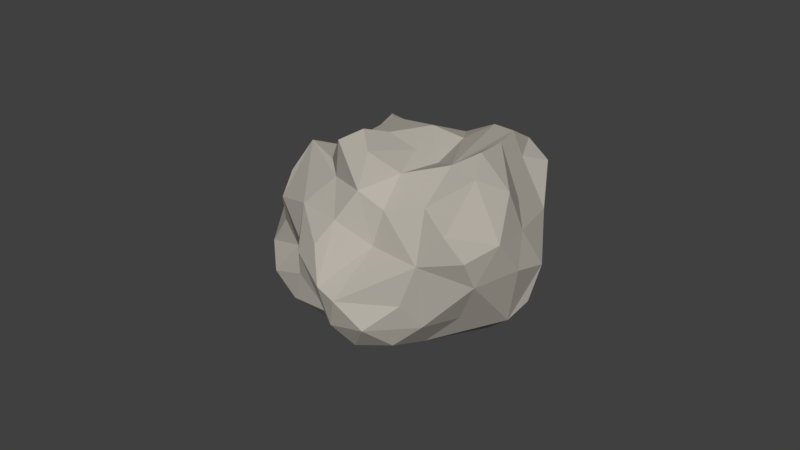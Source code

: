 # Source: Rock_2.blend  (saved by Blender 2.78.0; exported with 4.5.12 LTS)
import bpy
from mathutils import Matrix  # noqa: F401  (used for matrix-valued properties, if any)

bpy.ops.wm.read_factory_settings(use_empty=True)
scene = bpy.context.scene
scene.name = 'Scene'

# ---- collections
col_collection_1 = bpy.data.collections.new('Collection 1'); scene.collection.children.link(col_collection_1)

# ---- materials (node trees are filled in below, after node groups)
mat_zamjeni_s_rock_materialom_pa_zbrisi = bpy.data.materials.new('Zamjeni s rock materialom pa zbrisi')
mat_zamjeni_s_rock_materialom_pa_zbrisi.alpha_threshold = 0.0
mat_zamjeni_s_rock_materialom_pa_zbrisi.use_transparent_shadow = False
mat_zamjeni_s_rock_materialom_pa_zbrisi.diffuse_color = (0.4672, 0.4362, 0.3832, 1.0)
mat_zamjeni_s_rock_materialom_pa_zbrisi.roughness = 0.5
mat_zamjeni_s_rock_materialom_pa_zbrisi.specular_intensity = 0.2177

# ---- material node trees

# ---- world
world_world = bpy.data.worlds.new('World'); scene.world = world_world
world_world.color = (0.05088, 0.05088, 0.05088)
world_world.use_sun_shadow = False
world_world.sun_shadow_jitter_overblur = 0.0
world_world.cycles.sampling_method = 'MANUAL'

# ---- meshes
me_icosphere = bpy.data.meshes.new('Icosphere')
me_icosphere.from_pydata([(-0.2241, 0.3193, 1.552), (0.3284, 0.9154, 1.311), (0.119, 0.07284, 1.328), (-0.5848, -0.2384, 1.032), (-1.562, 0.5293, 0.6103), (-0.6811, 0.02991, 1.332), (-0.2603, 1.282, 1.367), (-0.235, -0.3885, 0.1936), (-0.3054, 1.095, 1.5), (-1.188, 0.7929, -0.1135), (0.05829, 1.054, 1.493), (-0.5021, 1.299, -0.2434), (-1.253, 0.8972, 0.621), (-1.245, 1.254, 0.4702), (-1.493, 0.4864, 0.1679), (-1.187, 1.436, 0.8081), (-1.257, 0.5594, 0.8277), (-0.07481, 2.013, 0.3103), (0.09179, 0.844, 1.769), (-0.4446, -0.5405, 0.323), (0.1686, -0.3953, 0.2871), (-0.9113, 1.113, -0.172), (-0.1141, 1.298, -0.436), (-0.4262, -0.1071, -0.2203), (-0.6356, -0.1936, 0.1364), (-0.4976, 2.027, 0.6192), (0.02831, 1.825, -0.01878), (-0.8961, 1.826, 0.6057), (0.04086, 1.522, 1.512), (-1.132, 1.078, 0.1515), (-0.8475, -0.06928, 1.036), (-0.6258, 0.2613, 1.441), (-0.5758, 0.5223, 1.509), (-0.9142, -0.2482, 0.7562), (-1.154, 0.973, 0.9048), (-0.9598, 0.3288, -0.0679), (-0.1719, 0.7449, 1.845), (-0.3784, -0.3532, 1.096), (-1.094, 0.9608, 1.192), (0.8144, 0.2805, 0.4723), (-0.9855, 1.905, 1.091), (0.08433, 1.971, 1.215), (0.1366, 0.4603, -0.2661), (-0.6192, 1.92, 1.121), (-1.122, 0.2636, 0.07787), (-0.9293, -0.1301, 0.4269), (-0.6893, 1.406, 1.336), (-0.4157, 1.84, 1.416), (-1.405, 0.2297, 0.8994), (-0.6878, 0.06171, -0.245), (-1.025, 0.2949, 1.199), (-0.3525, 0.6428, 1.693), (0.604, 1.497, 1.163), (-0.7033, 1.153, 1.498), (0.4483, 0.07557, 0.3088), (-0.8815, 1.657, 1.332), (-0.9705, 0.6739, 1.523), (-0.7069, 1.875, 1.344), (-1.096, 1.564, 0.378), (0.4419, 0.7566, 1.025), (-0.1733, -0.3001, 1.229), (-0.3762, -0.2135, 1.388), (0.4611, 0.9246, -0.06544), (0.004288, 0.5689, 1.865), (0.3687, 0.4513, 1.282), (0.243, 1.773, 1.47), (0.3297, 0.1214, 0.01331), (0.5604, 0.2871, 1.179), (-0.1828, 1.932, 0.967), (0.7361, 0.2553, 0.8447), (0.6684, 1.196, 0.9319), (0.4544, 0.5956, -0.05046), (0.2122, -0.05682, 1.021), (-0.6463, -0.674, 0.6038), (-0.9058, 0.7616, -0.3486), (0.853, 0.4195, 0.763), (-0.5355, 0.01625, 1.59), (0.3555, 1.305, 1.312), (-0.3515, 1.586, -0.2132), (-0.03755, 1.783, 1.559), (-0.573, -0.5801, 0.8712), (-0.3466, -0.7029, 0.624), (-1.135, -0.07561, 0.9242), (-0.8229, 2.077, 0.9286), (-0.9817, 1.331, 1.232), (-0.2759, -0.4306, 0.9054), (-0.9156, 0.3938, 1.347), (0.6224, 1.603, 0.8897), (0.4779, 0.04829, 1.053), (0.7848, 0.4171, 0.1996), (-0.3229, 0.8997, 1.697), (-0.7792, 1.532, 0.005698), (0.01318, 0.4234, 1.506), (0.1682, -0.2342, 0.5714), (0.261, 0.7116, 1.49), (-0.1185, -0.3131, 0.6991), (0.7775, 0.7741, 0.1697), (-0.7301, 1.765, 0.258), (0.4416, 1.319, 0.1717), (0.4226, 1.879, 0.9167), (0.03746, 1.968, 0.7794), (0.7675, 0.9663, 0.5957), (0.1742, 1.641, -0.1081), (-1.395, 0.8841, 0.4054), (0.6782, 1.057, 0.2764), (0.2574, 1.909, 0.5121), (0.9368, 0.6295, 0.4839), (0.5517, 1.594, 0.5788), (-0.8494, 0.737, 1.547), (-0.8192, -0.4024, 0.5145), (-0.3153, 0.374, -0.4606), (-0.1687, -0.2148, -0.08229), (-0.05582, -0.6266, 0.4612), (-0.5245, 1.066, -0.4696), (-0.1234, 0.7928, -0.3902), (0.1048, 0.05191, -0.2576)], [], [(86, 32, 56), (22, 114, 113), (35, 9, 74), (21, 29, 91), (62, 98, 104), (59, 70, 1), (86, 50, 31), (62, 104, 96), (71, 66, 42), (2, 60, 72), (0, 32, 31), (70, 101, 104), (92, 63, 0), (20, 54, 93), (50, 5, 31), (37, 80, 85), (31, 5, 76), (69, 88, 39), (29, 13, 58), (70, 104, 107), (91, 58, 97), (74, 110, 49), (92, 0, 76), (81, 95, 85), (7, 111, 20), (20, 112, 7), (37, 85, 60), (19, 112, 81), (0, 31, 76), (1, 10, 94), (37, 3, 80), (94, 18, 63), (2, 76, 60), (72, 54, 88), (95, 81, 112), (69, 39, 75), (95, 112, 93), (50, 16, 48), (71, 89, 66), (9, 35, 44), (50, 82, 30), (24, 111, 7), (112, 19, 7), (94, 10, 18), (72, 95, 93), (45, 49, 24), (22, 113, 11), (50, 30, 5), (10, 6, 8), (70, 59, 75), (86, 31, 32), (75, 106, 101), (93, 112, 20), (88, 2, 72), (92, 76, 2), (88, 54, 39), (2, 88, 67), (72, 93, 54), (2, 67, 64), (92, 2, 64), (70, 107, 87), (6, 10, 28), (58, 91, 29), (69, 67, 88), (66, 54, 20), (0, 51, 32), (92, 94, 63), (50, 48, 82), (0, 63, 51), (1, 77, 10), (43, 57, 47), (16, 86, 34), (108, 90, 53), (62, 114, 22), (23, 110, 115), (12, 34, 13), (94, 59, 1), (9, 21, 74), (38, 56, 108), (3, 109, 80), (8, 90, 18), (45, 33, 4), (60, 95, 72), (87, 52, 70), (28, 79, 47), (41, 99, 100), (3, 37, 61), (33, 3, 30), (36, 63, 18), (113, 21, 11), (80, 73, 81), (108, 56, 32), (58, 13, 27), (83, 25, 27), (14, 4, 103), (111, 115, 20), (4, 33, 82), (38, 34, 86), (28, 57, 55), (34, 15, 13), (70, 75, 101), (43, 68, 25), (53, 84, 108), (11, 91, 78), (28, 47, 57), (107, 102, 105), (57, 43, 40), (17, 105, 102), (4, 12, 103), (108, 51, 90), (109, 19, 73), (29, 9, 14), (46, 6, 28), (19, 81, 73), (50, 86, 16), (26, 102, 22), (107, 98, 102), (94, 92, 64), (91, 11, 21), (49, 110, 23), (14, 44, 45), (98, 107, 104), (63, 36, 51), (46, 53, 6), (17, 100, 105), (52, 65, 77), (58, 27, 97), (11, 78, 22), (44, 14, 9), (99, 41, 65), (12, 16, 34), (109, 45, 24), (109, 24, 19), (84, 53, 46), (14, 45, 4), (111, 23, 115), (45, 109, 33), (24, 49, 23), (57, 40, 55), (28, 65, 79), (68, 41, 100), (7, 19, 24), (21, 113, 74), (100, 17, 25), (38, 86, 56), (27, 15, 40), (70, 77, 1), (66, 115, 42), (49, 44, 35), (84, 55, 15), (30, 3, 5), (111, 24, 23), (37, 60, 61), (9, 29, 21), (76, 61, 60), (26, 78, 97), (102, 62, 22), (41, 79, 65), (90, 8, 53), (77, 70, 52), (90, 36, 18), (78, 26, 22), (33, 30, 82), (26, 17, 102), (115, 110, 42), (76, 5, 61), (4, 82, 48), (38, 84, 15), (49, 45, 44), (107, 105, 99), (99, 52, 87), (47, 68, 43), (68, 47, 41), (33, 109, 3), (12, 4, 16), (8, 6, 53), (40, 83, 27), (62, 42, 114), (65, 28, 77), (25, 97, 27), (25, 68, 100), (74, 49, 35), (10, 8, 18), (84, 46, 55), (15, 27, 13), (84, 38, 108), (43, 83, 40), (13, 29, 103), (94, 64, 59), (16, 4, 48), (103, 29, 14), (3, 61, 5), (108, 32, 51), (42, 110, 114), (65, 52, 99), (28, 55, 46), (103, 12, 13), (41, 47, 79), (36, 90, 51), (55, 40, 15), (10, 77, 28), (110, 113, 114), (60, 85, 95), (81, 85, 80), (83, 43, 25), (15, 34, 38), (107, 99, 87), (102, 98, 62), (109, 73, 80), (62, 96, 71), (115, 66, 20), (106, 39, 89), (39, 106, 75), (59, 69, 75), (96, 89, 71), (64, 69, 59), (54, 89, 39), (97, 78, 91), (89, 96, 106), (104, 101, 106), (54, 66, 89), (25, 17, 97), (71, 42, 62), (26, 97, 17), (64, 67, 69), (96, 104, 106), (74, 113, 110), (99, 105, 100)])
me_icosphere.materials.append(mat_zamjeni_s_rock_materialom_pa_zbrisi)
me_icosphere.use_remesh_preserve_volume = False
me_icosphere.use_remesh_preserve_attributes = False
me_icosphere.use_mirror_vertex_groups = False
me_icosphere.update()

# ---- objects
ob_icosphere = bpy.data.objects.new('Icosphere', me_icosphere)

# ---- transforms, parenting, visibility, modifiers, constraints
ob_icosphere.location = (0.0, 0.0, 0.0)
ob_icosphere.rotation_euler = (0.252, 0.1859, -1.156)
ob_icosphere.lineart.crease_threshold = 0.0

# ---- collection membership
col_collection_1.objects.link(ob_icosphere)

# ---- scene / render settings (as saved in the file)
scene.frame_start = 1; scene.frame_end = 250; scene.frame_set(1)
scene.render.engine = 'BLENDER_EEVEE_NEXT'
scene.render.resolution_percentage = 50
scene.render.dither_intensity = 0.0
scene.cycles.use_denoising = False
scene.cycles.samples = 128
scene.cycles.sampling_pattern = 'TABULATED_SOBOL'
scene.cycles.light_sampling_threshold = 0.0
scene.cycles.use_adaptive_sampling = False
scene.cycles.use_light_tree = False
scene.cycles.blur_glossy = 0.0
scene.cycles.sample_clamp_indirect = 0.0
scene.view_settings.view_transform = 'Standard'
bpy.context.view_layer.update()

# ---- added for rendering (the .blend has no active camera and no usable light): camera, sun
cam_auto = bpy.data.cameras.new('AutoCamera')
cam_auto.lens = 50.0
cam_auto.sensor_width = 36.0
cam_auto.clip_end = 1000.0
ob_auto_camera = bpy.data.objects.new('AutoCamera', cam_auto)
scene.collection.objects.link(ob_auto_camera)
ob_auto_camera.location = (6.31217, -6.77173, 5.6287)
ob_auto_camera.rotation_euler = (1.09748, -7.21219e-08, 0.694738)
scene.camera = ob_auto_camera
light_auto_sun = bpy.data.lights.new('AutoSun', 'SUN')
light_auto_sun.energy = 3.0
light_auto_sun.angle = 0.0523599
ob_auto_sun = bpy.data.objects.new('AutoSun', light_auto_sun)
scene.collection.objects.link(ob_auto_sun)
ob_auto_sun.rotation_euler = (0.872665, 0.174533, 0.523599)
bpy.context.view_layer.update()
